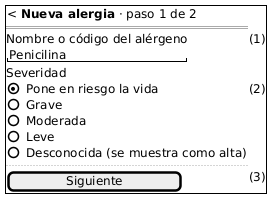

The diagram above was rendered by PlantUML. Its source (embedded in the PNG):
@startsalt semana-10-m2-registro-paso1
{+
  {< <b>Nueva alergia</b> · paso 1 de 2 }
  ==
  Nombre o código del alérgeno | (1)
  "Penicilina            "
  Severidad
  (X) Pone en riesgo la vida | (2)
  () Grave
  () Moderada
  () Leve
  () Desconocida (se muestra como alta)
  ..
  [      Siguiente      ] | (3)
}
@endsalt